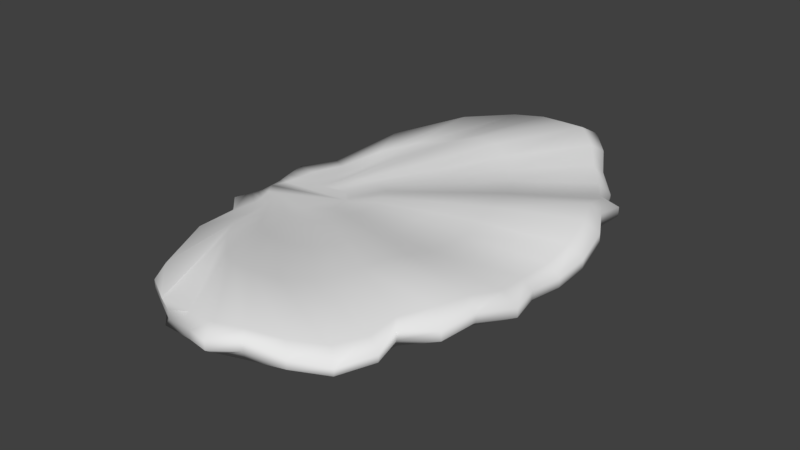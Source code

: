 # Source: Mushroom_ChickenOfTheWoods_01.blend  (saved by Blender 2.78.0; exported with 4.5.12 LTS)
import bpy
from mathutils import Matrix  # noqa: F401  (used for matrix-valued properties, if any)

bpy.ops.wm.read_factory_settings(use_empty=True)
scene = bpy.context.scene
scene.name = 'Scene'

# ---- collections
col_collection_1 = bpy.data.collections.new('Collection 1'); scene.collection.children.link(col_collection_1)

# ---- materials (node trees are filled in below, after node groups)
mat_mushroom = bpy.data.materials.new('Mushroom')
mat_mushroom.alpha_threshold = 0.0
mat_mushroom.use_transparent_shadow = False
mat_mushroom.roughness = 0.5

# ---- material node trees

# ---- world
world_world = bpy.data.worlds.new('World'); scene.world = world_world
world_world.color = (0.05088, 0.05088, 0.05088)
world_world.use_sun_shadow = False
world_world.sun_shadow_jitter_overblur = 0.0
world_world.cycles.sampling_method = 'MANUAL'

# ---- meshes
me_circle = bpy.data.meshes.new('Circle')
me_circle.from_pydata([(-0.005582, 0.008497, -0.00753), (-0.004612, -0.01292, -0.00753), (0.002449, -0.0132, -0.00753), (0.009673, -0.01404, -0.00753), (0.01697, -0.01536, -0.00753), (0.02424, -0.017, -0.00753), (0.03138, -0.01878, -0.00753), (0.03826, -0.02048, -0.00753), (0.04476, -0.02188, -0.00753), (0.05078, -0.02276, -0.00753), (0.05629, -0.02295, -0.00753), (0.06124, -0.02236, -0.00753), (0.06552, -0.0203, -0.00753), (0.06903, -0.0167, -0.00753), (0.0718, -0.01311, -0.00753), (0.07383, -0.009541, -0.00753), (0.07503, -0.00601, -0.00753), (0.07539, -0.002526, -0.00753), (0.07495, 0.0009653, -0.00753), (0.07366, 0.004532, -0.00753), (0.07153, 0.00816, -0.00753), (0.06859, 0.01183, -0.00753), (0.06487, 0.01553, -0.00753), (0.06044, 0.01769, -0.00753), (0.05539, 0.01839, -0.00753), (0.04974, 0.01833, -0.00753), (0.04353, 0.01761, -0.00753), (0.03688, 0.01637, -0.00753), (0.02991, 0.0148, -0.00753), (0.02278, 0.01309, -0.00753), (0.01559, 0.01144, -0.00753), (0.008425, 0.01003, -0.00753), (0.00135, 0.00901, -0.00753), (-0.005085, -0.002216, -0.00753), (-0.006179, 0.01279, -0.006922), (-0.004872, -0.0172, -0.006626), (0.005022, -0.01818, -0.006345), (0.01531, -0.02085, -0.006031), (0.02563, -0.02494, -0.005608), (0.03562, -0.03, -0.005272), (0.04502, -0.03539, -0.004929), (0.05414, -0.0392, -0.004524), (0.063, -0.04121, -0.003954), (0.07144, -0.04185, -0.003272), (0.07934, -0.04107, -0.00255), (0.0865, -0.03885, -0.001622), (0.09265, -0.0353, -0.0006635), (0.0976, -0.03057, 8.762e-05), (0.1014, -0.02373, 0.0008904), (0.1042, -0.01666, 0.001625), (0.1058, -0.009778, 0.002135), (0.1064, -0.002967, 0.002469), (0.1058, 0.003853, 0.002622), (0.1041, 0.01076, 0.002501), (0.1013, 0.0179, 0.002385), (0.09735, 0.02483, 0.002084), (0.09224, 0.02968, 0.001578), (0.08587, 0.03341, 0.0009174), (0.07844, 0.03585, 0.0002723), (0.0702, 0.0369, -0.0003401), (0.0614, 0.03652, -0.001225), (0.05224, 0.03476, -0.002038), (0.04306, 0.03109, -0.003055), (0.03361, 0.02589, -0.004217), (0.02358, 0.02103, -0.005153), (0.01343, 0.01695, -0.006058), (0.003451, 0.0141, -0.00654), (-0.00675, 0.01941, -0.006942), (-0.004993, -0.02379, -0.006456), (0.009247, -0.02705, -0.006404), (0.02349, -0.03569, -0.006518), (0.03654, -0.04888, -0.005948), (0.04883, -0.0644, -0.002566), (0.06185, -0.07843, 0.001011), (0.0765, -0.08503, 0.002717), (0.09138, -0.08553, 0.003214), (0.1052, -0.08326, 0.003574), (0.1174, -0.07975, 0.004501), (0.1276, -0.072, 0.005453), (0.1357, -0.06239, 0.006021), (0.1423, -0.05246, 0.006364), (0.1474, -0.0419, 0.006651), (0.1511, -0.02949, 0.006654), (0.1534, -0.01633, 0.006668), (0.1541, -0.003037, 0.007038), (0.1534, 0.01026, 0.007557), (0.1511, 0.02342, 0.007611), (0.1474, 0.03585, 0.007601), (0.1423, 0.04644, 0.007221), (0.1357, 0.05641, 0.006349), (0.1276, 0.06608, 0.005532), (0.1173, 0.0739, 0.004985), (0.105, 0.07757, 0.00477), (0.09083, 0.08008, 0.005083), (0.07548, 0.07985, 0.004847), (0.06023, 0.07356, 0.002793), (0.0463, 0.06004, -0.002076), (0.03371, 0.04478, -0.005332), (0.02087, 0.03172, -0.006375), (0.006948, 0.02309, -0.006686), (-0.007279, 0.02605, -0.007534), (-0.005201, -0.03043, -0.006797), (0.01302, -0.03797, -0.006967), (0.02934, -0.05808, -0.004388), (0.04423, -0.08696, 0.002601), (0.06414, -0.1119, 0.00807), (0.08661, -0.1324, 0.01036), (0.1048, -0.1433, 0.01185), (0.1234, -0.1426, 0.01169), (0.1405, -0.1345, 0.01027), (0.1548, -0.1206, 0.009712), (0.1659, -0.1048, 0.01026), (0.1752, -0.08999, 0.01109), (0.1829, -0.07394, 0.01165), (0.189, -0.05687, 0.01111), (0.1934, -0.03921, 0.009871), (0.1961, -0.02121, 0.009124), (0.197, -0.003037, 0.00968), (0.1961, 0.01514, 0.01153), (0.1934, 0.03314, 0.01298), (0.189, 0.05079, 0.01319), (0.1829, 0.06793, 0.01148), (0.1751, 0.0841, 0.009254), (0.1657, 0.09897, 0.008116), (0.1546, 0.1148, 0.008612), (0.1403, 0.1286, 0.01092), (0.1233, 0.1366, 0.01326), (0.1045, 0.1374, 0.01336), (0.08572, 0.127, 0.01037), (0.062, 0.1073, 0.008827), (0.0423, 0.0822, 0.003592), (0.02633, 0.05397, -0.005145), (0.01024, 0.03399, -0.007583), (-0.007636, 0.03757, -0.008222), (-0.005343, -0.04206, -0.006942), (0.01735, -0.06342, -0.003205), (0.03865, -0.1153, 0.009646), (0.06948, -0.1716, 0.01418), (0.09634, -0.1975, 0.008795), (0.1252, -0.1999, 0.01074), (0.1514, -0.2026, 0.01296), (0.172, -0.1958, 0.0133), (0.1935, -0.182, 0.00924), (0.2133, -0.1646, 0.00718), (0.2279, -0.1438, 0.009672), (0.2338, -0.1238, 0.01346), (0.2483, -0.1042, 0.01527), (0.2559, -0.07803, 0.01467), (0.2652, -0.05369, 0.01276), (0.2639, -0.02797, 0.01078), (0.2667, -0.003001, 0.01137), (0.2673, 0.02201, 0.01565), (0.2637, 0.04719, 0.02109), (0.2548, 0.07132, 0.02215), (0.2491, 0.09587, 0.01745), (0.2348, 0.115, 0.01022), (0.2233, 0.1382, 0.008344), (0.2073, 0.1572, 0.01253), (0.1918, 0.1775, 0.01903), (0.1729, 0.1943, 0.0232), (0.1516, 0.1972, 0.02168), (0.1286, 0.2011, 0.02152), (0.1003, 0.1987, 0.01773), (0.06902, 0.1658, 0.01735), (0.03557, 0.1112, 0.009876), (0.01431, 0.05925, -0.005348), (0.07574, -0.005791, 0.01834), (0.07605, -0.002312, 0.01841), (-0.003883, -0.002439, 0.01067), (0.07462, -0.009319, 0.0182), (0.0727, -0.01289, 0.01797), (0.07003, -0.01648, 0.01767), (0.06663, -0.02008, 0.0173), (0.06246, -0.02215, 0.01688), (0.05759, -0.02277, 0.0164), (0.05214, -0.0226, 0.01587), (0.04616, -0.02176, 0.0153), (0.03969, -0.02042, 0.01469), (0.03282, -0.01877, 0.01404), (0.02567, -0.01704, 0.01337), (0.01839, -0.01545, 0.01268), (0.01106, -0.01419, 0.01199), (0.003828, -0.0134, 0.0113), (-0.003228, -0.0132, 0.01062), (0.07556, 0.001178, 0.0184), (0.07423, 0.004739, 0.01831), (0.07206, 0.008356, 0.01814), (0.06912, 0.01202, 0.0179), (0.06541, 0.0157, 0.01758), (0.061, 0.01786, 0.01718), (0.056, 0.01855, 0.0167), (0.05043, 0.01845, 0.01616), (0.04427, 0.01773, 0.01556), (0.03765, 0.01651, 0.0149), (0.03069, 0.01495, 0.01421), (0.02354, 0.01325, 0.0135), (0.01637, 0.01157, 0.01279), (0.009254, 0.01009, 0.01208), (0.002259, 0.008967, 0.0114), (-0.004592, 0.008349, 0.01073), (0.06161, 0.03665, 0.02144), (0.05244, 0.03494, 0.01992), (0.09772, -0.03052, 0.02406), (0.1015, -0.02369, 0.02497), (0.04328, 0.03133, 0.01757), (0.1043, -0.01661, 0.02516), (-0.003519, -0.01739, 0.01103), (0.006245, -0.01827, 0.01184), (0.03398, 0.02614, 0.01563), (0.1059, -0.00974, 0.02551), (0.01661, -0.02088, 0.01273), (0.02385, 0.02137, 0.01407), (0.1065, -0.002932, 0.02603), (0.02679, -0.0249, 0.01359), (0.01382, 0.01727, 0.01294), (0.1059, 0.003887, 0.02676), (0.03677, -0.0299, 0.01449), (0.003998, 0.01428, 0.01197), (0.1042, 0.0108, 0.02767), (0.04599, -0.03522, 0.01526), (-0.005362, 0.0128, 0.01117), (0.1014, 0.01793, 0.02747), (0.05501, -0.03895, 0.01615), (0.09742, 0.02487, 0.02608), (0.06373, -0.04095, 0.01711), (0.09232, 0.02973, 0.02496), (0.07198, -0.04168, 0.01822), (0.08598, 0.03348, 0.02389), (0.07973, -0.04094, 0.01952), (0.0786, 0.03594, 0.02288), (0.08674, -0.03876, 0.02095), (0.07038, 0.03701, 0.0221), (0.09281, -0.03523, 0.02253), (0.06002, 0.07368, 0.02528), (0.04569, 0.0604, 0.02008), (0.1511, -0.02949, 0.02939), (0.1534, -0.01633, 0.0285), (0.01017, -0.02705, 0.01265), (0.02424, -0.03562, 0.01388), (0.03289, 0.04539, 0.01719), (0.1541, -0.003037, 0.02907), (0.03686, -0.04879, 0.01561), (0.02037, 0.03233, 0.01444), (0.1534, 0.01026, 0.03108), (0.04883, -0.06436, 0.01892), (0.006675, 0.02363, 0.01274), (0.1511, 0.02342, 0.03391), (0.06185, -0.07834, 0.02274), (-0.006458, 0.0196, 0.01166), (0.1474, 0.03585, 0.03376), (0.07651, -0.08482, 0.02495), (0.1423, 0.04644, 0.03082), (0.0914, -0.08532, 0.02543), (0.1357, 0.05641, 0.02835), (0.1052, -0.08316, 0.0253), (0.1276, 0.06608, 0.02708), (0.1174, -0.07969, 0.02583), (0.1173, 0.07392, 0.02704), (0.1276, -0.07197, 0.02737), (0.1049, 0.07762, 0.02748), (0.1357, -0.06236, 0.02991), (0.09067, 0.08018, 0.02929), (0.1423, -0.05245, 0.03152), (0.07523, 0.08, 0.029), (0.1474, -0.04189, 0.03095), (-0.004001, -0.02388, 0.01168), (0.04174, 0.08253, 0.02521), (0.02427, 0.05518, 0.01662), (0.197, -0.003037, 0.03117), (0.1961, 0.01514, 0.03458), (0.04423, -0.08692, 0.02406), (0.06414, -0.1119, 0.02952), (0.008623, 0.03515, 0.01341), (0.1934, 0.03314, 0.0393), (0.08661, -0.1324, 0.03259), (-0.007369, 0.0264, 0.01214), (0.189, 0.05079, 0.03948), (0.1048, -0.1432, 0.03621), (0.1829, 0.06793, 0.03445), (0.1234, -0.1426, 0.03595), (0.1751, 0.0841, 0.03052), (0.1405, -0.1344, 0.03242), (0.1657, 0.09897, 0.02902), (0.1548, -0.1206, 0.03075), (0.1546, 0.1148, 0.03019), (0.1659, -0.1048, 0.03164), (0.1403, 0.1286, 0.03317), (0.1752, -0.08996, 0.03468), (0.1233, 0.1366, 0.03729), (0.1829, -0.07393, 0.0368), (0.1044, 0.1374, 0.03741), (0.189, -0.05687, 0.03511), (0.08548, 0.1271, 0.03236), (0.1934, -0.03921, 0.0321), (-0.004462, -0.03046, 0.0124), (0.01355, -0.03793, 0.01368), (0.06141, 0.1077, 0.03026), (0.1961, -0.02121, 0.0304), (0.02934, -0.05804, 0.017), (0.01228, 0.06045, 0.016), (-0.00826, 0.03803, 0.013), (0.2634, 0.04719, 0.04572), (0.2543, 0.07113, 0.04684), (0.1255, -0.2003, 0.03242), (0.1514, -0.2024, 0.03594), (0.2495, 0.09644, 0.0398), (0.1716, -0.1951, 0.03593), (0.2355, 0.1157, 0.03216), (0.1934, -0.1814, 0.03022), (0.2232, 0.138, 0.02981), (0.2145, -0.1635, 0.02553), (0.2072, 0.157, 0.03425), (0.2285, -0.1428, 0.02795), (0.1919, 0.1779, 0.04124), (0.2332, -0.1237, 0.0344), (0.1728, 0.194, 0.04721), (0.2481, -0.1036, 0.0383), (0.1514, 0.1966, 0.0459), (0.2558, -0.07788, 0.03779), (0.1288, 0.2017, 0.04318), (0.2652, -0.05369, 0.03423), (-0.005108, -0.04204, 0.01395), (0.01735, -0.06339, 0.01809), (0.1004, 0.1988, 0.0391), (0.2641, -0.028, 0.03201), (0.03865, -0.1153, 0.03097), (0.06892, 0.1659, 0.03876), (0.2668, -0.003006, 0.03283), (0.06948, -0.1716, 0.03555), (0.03359, 0.1124, 0.0306), (0.2673, 0.02207, 0.0377), (0.09691, -0.1986, 0.03044), (0.2244, -0.1726, 0.01164), (0.2251, -0.1722, 0.01748), (0.201, -0.189, 0.0223), (0.2011, -0.1892, 0.01515), (-0.004859, -0.03164, 0.0009249), (-0.004603, -0.03165, 0.007363), (-0.004084, -0.02475, 0.00773), (-0.004404, -0.02471, 0.001568), (0.2136, 0.1617, 0.02101), (0.2136, 0.1617, 0.02822), (0.2318, 0.1436, 0.02051), (0.2318, 0.1437, 0.01334), (0.2407, -0.1498, 0.01707), (0.2409, -0.1494, 0.02293), (0.1992, 0.1854, 0.02812), (0.1993, 0.1854, 0.03548), (0.2392, -0.1302, 0.02245), (0.2389, -0.1302, 0.02963), (0.1797, 0.2067, 0.03169), (0.1797, 0.2067, 0.03936), (-0.005627, 0.0135, 0.001595), (-0.005377, 0.01348, 0.007947), (-0.006502, 0.02054, 0.007577), (-0.006558, 0.02047, 0.00121), (0.2603, -0.1123, 0.02174), (0.2603, -0.1122, 0.02927), (0.1562, 0.2042, 0.03314), (0.1562, 0.2042, 0.04057), (0.2638, -0.08101, 0.02195), (0.2638, -0.08101, 0.0295), (0.1364, 0.21, 0.03041), (0.1364, 0.21, 0.03785), (0.2795, -0.05665, 0.02029), (0.2795, -0.05665, 0.02758), (-0.004011, -0.01341, 0.00126), (-0.003405, -0.01353, 0.007511), (-0.004045, -0.002332, 0.007536), (-0.004582, -0.002225, 0.001236), (0.01782, -0.06805, 0.004908), (0.01782, -0.06804, 0.01214), (-0.005258, -0.0438, 0.007538), (-0.005342, -0.04381, 0.0005552), (0.1058, 0.2023, 0.02459), (0.1058, 0.2024, 0.0318), (0.2722, -0.02882, 0.01794), (0.2721, -0.02882, 0.02513), (-0.004747, 0.008902, 0.007518), (-0.005195, 0.008979, 0.001152), (0.04156, -0.1249, 0.01998), (0.04156, -0.1249, 0.02705), (-0.003551, -0.01796, 0.007959), (-0.004008, -0.01787, 0.001771), (0.07363, 0.1797, 0.02935), (0.07362, 0.1797, 0.03638), (0.2773, -0.002983, 0.01796), (0.2773, -0.002983, 0.02523), (0.07377, -0.1856, 0.02309), (0.07378, -0.1857, 0.03025), (0.03803, 0.121, 0.01972), (0.03761, 0.1213, 0.02669), (0.2795, 0.02306, 0.02228), (0.2796, 0.02309, 0.02978), (-0.007426, 0.02761, 0.006859), (-0.00737, 0.02747, 0.000291), (0.0993, -0.1965, 0.01431), (0.0993, -0.1965, 0.02155), (0.01425, 0.0642, 0.002089), (0.01364, 0.06455, 0.009288), (0.2763, 0.04985, 0.03031), (0.2763, 0.04985, 0.03807), (0.132, -0.2062, 0.01687), (0.132, -0.2062, 0.02427), (-0.008005, 0.03952, -0.0007896), (-0.008232, 0.0397, 0.006329), (0.2627, 0.07428, 0.03243), (0.2626, 0.07423, 0.04017), (0.1579, -0.2158, 0.02424), (0.1579, -0.2158, 0.03152), (0.2616, 0.1022, 0.02711), (0.2617, 0.1024, 0.03454), (0.1756, -0.2007, 0.02339), (0.1756, -0.2007, 0.0308), (0.2422, 0.1177, 0.0153), (0.2424, 0.1179, 0.02262)], [], [(2, 1, 33, 0, 32, 31, 30, 29, 28, 27, 26, 25, 24, 23, 22, 21, 20, 19, 18, 17, 16, 15, 14, 13, 12, 11, 10, 9, 8, 7, 6, 5, 4, 3), (26, 27, 61, 60), (13, 14, 48, 47), (27, 28, 62, 61), (14, 15, 49, 48), (1, 2, 36, 35), (28, 29, 63, 62), (15, 16, 50, 49), (2, 3, 37, 36), (29, 30, 64, 63), (16, 17, 51, 50), (3, 4, 38, 37), (30, 31, 65, 64), (17, 18, 52, 51), (4, 5, 39, 38), (31, 32, 66, 65), (18, 19, 53, 52), (5, 6, 40, 39), (32, 0, 34, 66), (19, 20, 54, 53), (6, 7, 41, 40), (20, 21, 55, 54), (7, 8, 42, 41), (21, 22, 56, 55), (8, 9, 43, 42), (22, 23, 57, 56), (9, 10, 44, 43), (23, 24, 58, 57), (10, 11, 45, 44), (24, 25, 59, 58), (11, 12, 46, 45), (25, 26, 60, 59), (12, 13, 47, 46), (62, 63, 96, 95), (49, 50, 83, 82), (36, 37, 70, 69), (63, 64, 97, 96), (50, 51, 84, 83), (37, 38, 71, 70), (64, 65, 98, 97), (51, 52, 85, 84), (38, 39, 72, 71), (65, 66, 99, 98), (52, 53, 86, 85), (39, 40, 73, 72), (66, 34, 67, 99), (53, 54, 87, 86), (40, 41, 74, 73), (54, 55, 88, 87), (41, 42, 75, 74), (55, 56, 89, 88), (42, 43, 76, 75), (56, 57, 90, 89), (43, 44, 77, 76), (57, 58, 91, 90), (44, 45, 78, 77), (58, 59, 92, 91), (45, 46, 79, 78), (59, 60, 93, 92), (46, 47, 80, 79), (60, 61, 94, 93), (47, 48, 81, 80), (61, 62, 95, 94), (48, 49, 82, 81), (35, 36, 69, 68), (97, 98, 131, 130), (84, 85, 118, 117), (71, 72, 105, 104), (98, 99, 132, 131), (85, 86, 119, 118), (72, 73, 106, 105), (99, 67, 100, 132), (86, 87, 120, 119), (73, 74, 107, 106), (87, 88, 121, 120), (74, 75, 108, 107), (88, 89, 122, 121), (75, 76, 109, 108), (89, 90, 123, 122), (76, 77, 110, 109), (90, 91, 124, 123), (77, 78, 111, 110), (91, 92, 125, 124), (78, 79, 112, 111), (92, 93, 126, 125), (79, 80, 113, 112), (93, 94, 127, 126), (80, 81, 114, 113), (94, 95, 128, 127), (81, 82, 115, 114), (68, 69, 102, 101), (95, 96, 129, 128), (82, 83, 116, 115), (69, 70, 103, 102), (96, 97, 130, 129), (83, 84, 117, 116), (70, 71, 104, 103), (132, 100, 133, 165), (119, 120, 153, 152), (106, 107, 140, 139), (120, 121, 154, 153), (107, 108, 141, 140), (121, 122, 155, 154), (108, 109, 142, 141), (122, 123, 156, 155), (109, 110, 143, 142), (123, 124, 157, 156), (110, 111, 144, 143), (124, 125, 158, 157), (111, 112, 145, 144), (125, 126, 159, 158), (112, 113, 146, 145), (126, 127, 160, 159), (113, 114, 147, 146), (127, 128, 161, 160), (114, 115, 148, 147), (101, 102, 135, 134), (128, 129, 162, 161), (115, 116, 149, 148), (102, 103, 136, 135), (129, 130, 163, 162), (116, 117, 150, 149), (103, 104, 137, 136), (130, 131, 164, 163), (117, 118, 151, 150), (104, 105, 138, 137), (131, 132, 165, 164), (118, 119, 152, 151), (105, 106, 139, 138), (166, 167, 184, 185, 186, 187, 188, 189, 190, 191, 192, 193, 194, 195, 196, 197, 198, 199, 168, 183, 182, 181, 180, 179, 178, 177, 176, 175, 174, 173, 172, 171, 170, 169), (192, 200, 201, 193), (171, 202, 203, 170), (193, 201, 204, 194), (170, 203, 205, 169), (183, 206, 207, 182), (194, 204, 208, 195), (169, 205, 209, 166), (182, 207, 210, 181), (195, 208, 211, 196), (166, 209, 212, 167), (181, 210, 213, 180), (196, 211, 214, 197), (167, 212, 215, 184), (180, 213, 216, 179), (197, 214, 217, 198), (184, 215, 218, 185), (179, 216, 219, 178), (198, 217, 220, 199), (185, 218, 221, 186), (178, 219, 222, 177), (186, 221, 223, 187), (177, 222, 224, 176), (187, 223, 225, 188), (176, 224, 226, 175), (188, 225, 227, 189), (175, 226, 228, 174), (189, 227, 229, 190), (174, 228, 230, 173), (190, 229, 231, 191), (173, 230, 232, 172), (191, 231, 200, 192), (172, 232, 202, 171), (204, 233, 234, 208), (205, 235, 236, 209), (207, 237, 238, 210), (208, 234, 239, 211), (209, 236, 240, 212), (210, 238, 241, 213), (211, 239, 242, 214), (212, 240, 243, 215), (213, 241, 244, 216), (214, 242, 245, 217), (215, 243, 246, 218), (216, 244, 247, 219), (217, 245, 248, 220), (218, 246, 249, 221), (219, 247, 250, 222), (221, 249, 251, 223), (222, 250, 252, 224), (223, 251, 253, 225), (224, 252, 254, 226), (225, 253, 255, 227), (226, 254, 256, 228), (227, 255, 257, 229), (228, 256, 258, 230), (229, 257, 259, 231), (230, 258, 260, 232), (231, 259, 261, 200), (232, 260, 262, 202), (200, 261, 263, 201), (202, 262, 264, 203), (201, 263, 233, 204), (203, 264, 235, 205), (206, 265, 237, 207), (239, 266, 267, 242), (240, 268, 269, 243), (241, 270, 271, 244), (242, 267, 272, 245), (243, 269, 273, 246), (244, 271, 274, 247), (245, 272, 275, 248), (246, 273, 276, 249), (247, 274, 277, 250), (249, 276, 278, 251), (250, 277, 279, 252), (251, 278, 280, 253), (252, 279, 281, 254), (253, 280, 282, 255), (254, 281, 283, 256), (255, 282, 284, 257), (256, 283, 285, 258), (257, 284, 286, 259), (258, 285, 287, 260), (259, 286, 288, 261), (260, 287, 289, 262), (261, 288, 290, 263), (262, 289, 291, 264), (263, 290, 292, 233), (264, 291, 293, 235), (265, 294, 295, 237), (233, 292, 296, 234), (235, 293, 297, 236), (237, 295, 298, 238), (234, 296, 266, 239), (236, 297, 268, 240), (238, 298, 270, 241), (272, 299, 300, 275), (273, 301, 302, 276), (274, 303, 304, 277), (276, 302, 305, 278), (277, 304, 306, 279), (278, 305, 307, 280), (279, 306, 308, 281), (280, 307, 309, 282), (281, 308, 310, 283), (282, 309, 311, 284), (283, 310, 312, 285), (284, 311, 313, 286), (285, 312, 314, 287), (286, 313, 315, 288), (287, 314, 316, 289), (288, 315, 317, 290), (289, 316, 318, 291), (290, 317, 319, 292), (291, 318, 320, 293), (294, 321, 322, 295), (292, 319, 323, 296), (293, 320, 324, 297), (295, 322, 325, 298), (296, 323, 326, 266), (297, 324, 327, 268), (298, 325, 328, 270), (266, 326, 329, 267), (268, 327, 330, 269), (270, 328, 331, 271), (267, 329, 299, 272), (269, 330, 301, 273), (271, 331, 303, 274), (334, 333, 310, 308), (338, 337, 294, 265), (342, 341, 311, 309), (333, 345, 312, 310), (341, 347, 313, 311), (345, 349, 314, 312), (347, 351, 315, 313), (354, 353, 220, 248), (349, 357, 316, 314), (351, 359, 317, 315), (357, 361, 318, 316), (359, 363, 319, 317), (361, 365, 320, 318), (368, 367, 183, 168), (372, 371, 322, 321), (363, 375, 323, 319), (337, 372, 321, 294), (365, 377, 324, 320), (378, 368, 168, 199), (371, 381, 325, 322), (382, 338, 265, 206), (375, 385, 326, 323), (377, 387, 327, 324), (381, 389, 328, 325), (385, 391, 329, 326), (387, 393, 330, 327), (394, 354, 248, 275), (389, 397, 331, 328), (391, 399, 299, 329), (393, 401, 301, 330), (367, 382, 206, 183), (397, 403, 303, 331), (399, 405, 300, 299), (353, 378, 199, 220), (401, 407, 302, 301), (403, 409, 304, 303), (407, 411, 305, 302), (409, 413, 306, 304), (405, 394, 275, 300), (411, 415, 307, 305), (413, 334, 308, 306), (415, 342, 309, 307), (155, 156, 343, 414), (414, 343, 342, 415), (141, 142, 335, 412), (412, 335, 334, 413), (154, 155, 414, 410), (410, 414, 415, 411), (133, 100, 395, 404), (404, 395, 394, 405), (140, 141, 412, 408), (408, 412, 413, 409), (153, 154, 410, 406), (406, 410, 411, 407), (139, 140, 408, 402), (402, 408, 409, 403), (152, 153, 406, 400), (400, 406, 407, 401), (34, 0, 379, 352), (352, 379, 378, 353), (165, 133, 404, 398), (398, 404, 405, 399), (138, 139, 402, 396), (396, 402, 403, 397), (1, 35, 383, 366), (366, 383, 382, 367), (151, 152, 400, 392), (392, 400, 401, 393), (164, 165, 398, 390), (390, 398, 399, 391), (137, 138, 396, 388), (388, 396, 397, 389), (100, 67, 355, 395), (395, 355, 354, 394), (150, 151, 392, 386), (386, 392, 393, 387), (163, 164, 390, 384), (384, 390, 391, 385), (136, 137, 388, 380), (380, 388, 389, 381), (149, 150, 386, 376), (376, 386, 387, 377), (162, 163, 384, 374), (374, 384, 385, 375), (35, 68, 339, 383), (383, 339, 338, 382), (135, 136, 380, 370), (370, 380, 381, 371), (0, 33, 369, 379), (379, 369, 368, 378), (148, 149, 376, 364), (364, 376, 377, 365), (101, 134, 373, 336), (336, 373, 372, 337), (161, 162, 374, 362), (362, 374, 375, 363), (134, 135, 370, 373), (373, 370, 371, 372), (33, 1, 366, 369), (369, 366, 367, 368), (147, 148, 364, 360), (360, 364, 365, 361), (160, 161, 362, 358), (358, 362, 363, 359), (146, 147, 360, 356), (356, 360, 361, 357), (159, 160, 358, 350), (350, 358, 359, 351), (145, 146, 356, 348), (348, 356, 357, 349), (67, 34, 352, 355), (355, 352, 353, 354), (158, 159, 350, 346), (346, 350, 351, 347), (144, 145, 348, 344), (344, 348, 349, 345), (157, 158, 346, 340), (340, 346, 347, 341), (143, 144, 344, 332), (332, 344, 345, 333), (156, 157, 340, 343), (343, 340, 341, 342), (68, 101, 336, 339), (339, 336, 337, 338), (142, 143, 332, 335), (335, 332, 333, 334)])
me_circle.polygons.foreach_set('use_smooth', [True] * 384)
_uv = me_circle.uv_layers.new(name='UVMap')
_uv.uv.foreach_set('vector', [0.7577, 0.1045, 0.7577, 0.1067, 0.761, 0.107, 0.7643, 0.1073, 0.7646, 0.1052, 0.765, 0.103, 0.7655, 0.1008, 0.7661, 0.0986, 0.7668, 0.09641, 0.7674, 0.09428, 0.7679, 0.09223, 0.7682, 0.09031, 0.7683, 0.08856, 0.7682, 0.08698, 0.7675, 0.08557, 0.7665, 0.08436, 0.7654, 0.08339, 0.7643, 0.08267, 0.7632, 0.08222, 0.7621, 0.08203, 0.761, 0.08209, 0.7599, 0.08241, 0.7588, 0.08298, 0.7576, 0.08379, 0.7564, 0.08482, 0.7557, 0.08612, 0.7555, 0.08765, 0.7554, 0.08936, 0.7556, 0.09124, 0.756, 0.09328, 0.7564, 0.09544, 0.7568, 0.09769, 0.7572, 0.09997, 0.7575, 0.1023, 0.7679, 0.09223, 0.7674, 0.09428, 0.7733, 0.08979, 0.774, 0.08697, 0.7576, 0.08379, 0.7588, 0.08298, 0.7559, 0.07362, 0.7537, 0.0747, 0.7674, 0.09428, 0.7668, 0.09641, 0.772, 0.09258, 0.7733, 0.08979, 0.7588, 0.08298, 0.7599, 0.08241, 0.7582, 0.07287, 0.7559, 0.07362, 0.7577, 0.1067, 0.7577, 0.1045, 0.7562, 0.1036, 0.7563, 0.1067, 0.7668, 0.09641, 0.7661, 0.0986, 0.7703, 0.09543, 0.772, 0.09258, 0.7599, 0.08241, 0.761, 0.08209, 0.7603, 0.07246, 0.7582, 0.07287, 0.7577, 0.1045, 0.7575, 0.1023, 0.7555, 0.1004, 0.7562, 0.1036, 0.7661, 0.0986, 0.7655, 0.1008, 0.7686, 0.09848, 0.7703, 0.09543, 0.761, 0.08209, 0.7621, 0.08203, 0.7624, 0.0724, 0.7603, 0.07246, 0.7575, 0.1023, 0.7572, 0.09997, 0.7544, 0.09714, 0.7555, 0.1004, 0.7655, 0.1008, 0.765, 0.103, 0.7672, 0.1016, 0.7686, 0.09848, 0.7621, 0.08203, 0.7632, 0.08222, 0.7646, 0.07267, 0.7624, 0.0724, 0.7572, 0.09997, 0.7568, 0.09769, 0.753, 0.09396, 0.7544, 0.09714, 0.765, 0.103, 0.7646, 0.1052, 0.7662, 0.1046, 0.7672, 0.1016, 0.7632, 0.08222, 0.7643, 0.08267, 0.7667, 0.07331, 0.7646, 0.07267, 0.7568, 0.09769, 0.7564, 0.09544, 0.7514, 0.09096, 0.753, 0.09396, 0.7646, 0.1052, 0.7643, 0.1073, 0.7656, 0.1076, 0.7662, 0.1046, 0.7643, 0.08267, 0.7654, 0.08339, 0.7688, 0.0743, 0.7667, 0.07331, 0.7564, 0.09544, 0.756, 0.09328, 0.7504, 0.08807, 0.7514, 0.09096, 0.7654, 0.08339, 0.7665, 0.08436, 0.7709, 0.07563, 0.7688, 0.0743, 0.756, 0.09328, 0.7556, 0.09124, 0.7499, 0.08528, 0.7504, 0.08807, 0.7665, 0.08436, 0.7675, 0.08557, 0.7724, 0.07729, 0.7709, 0.07563, 0.7556, 0.09124, 0.7554, 0.08936, 0.7498, 0.08265, 0.7499, 0.08528, 0.7675, 0.08557, 0.7682, 0.08698, 0.7734, 0.07932, 0.7724, 0.07729, 0.7554, 0.08936, 0.7555, 0.08765, 0.7502, 0.08021, 0.7498, 0.08265, 0.7682, 0.08698, 0.7683, 0.08856, 0.7741, 0.08167, 0.7734, 0.07932, 0.7555, 0.08765, 0.7557, 0.08612, 0.751, 0.07802, 0.7502, 0.08021, 0.7683, 0.08856, 0.7682, 0.09031, 0.7743, 0.08424, 0.7741, 0.08167, 0.7557, 0.08612, 0.7564, 0.08482, 0.7522, 0.07617, 0.751, 0.07802, 0.7682, 0.09031, 0.7679, 0.09223, 0.774, 0.08697, 0.7743, 0.08424, 0.7564, 0.08482, 0.7576, 0.08379, 0.7537, 0.0747, 0.7522, 0.07617, 0.772, 0.09258, 0.7703, 0.09543, 0.7811, 0.09202, 0.7855, 0.0879, 0.7582, 0.07287, 0.7603, 0.07246, 0.759, 0.0576, 0.7549, 0.0581, 0.7562, 0.1036, 0.7555, 0.1004, 0.751, 0.09764, 0.7535, 0.1022, 0.7703, 0.09543, 0.7686, 0.09848, 0.7762, 0.09569, 0.7811, 0.09202, 0.7603, 0.07246, 0.7624, 0.0724, 0.7631, 0.05757, 0.759, 0.0576, 0.7555, 0.1004, 0.7544, 0.09714, 0.7471, 0.09338, 0.751, 0.09764, 0.7686, 0.09848, 0.7672, 0.1016, 0.7719, 0.09948, 0.7762, 0.09569, 0.7624, 0.0724, 0.7646, 0.07267, 0.7673, 0.05801, 0.7631, 0.05757, 0.7544, 0.09714, 0.753, 0.09396, 0.7425, 0.08933, 0.7471, 0.09338, 0.7672, 0.1016, 0.7662, 0.1046, 0.769, 0.1037, 0.7719, 0.09948, 0.7646, 0.07267, 0.7667, 0.07331, 0.7713, 0.0589, 0.7673, 0.05801, 0.753, 0.09396, 0.7514, 0.09096, 0.7383, 0.08507, 0.7425, 0.08933, 0.7662, 0.1046, 0.7656, 0.1076, 0.7677, 0.1079, 0.769, 0.1037, 0.7667, 0.07331, 0.7688, 0.0743, 0.7751, 0.06025, 0.7713, 0.0589, 0.7514, 0.09096, 0.7504, 0.08807, 0.7365, 0.08042, 0.7383, 0.08507, 0.7688, 0.0743, 0.7709, 0.07563, 0.7783, 0.06201, 0.7751, 0.06025, 0.7504, 0.08807, 0.7499, 0.08528, 0.7366, 0.07579, 0.7365, 0.08042, 0.7709, 0.07563, 0.7724, 0.07729, 0.7813, 0.06419, 0.7783, 0.06201, 0.7499, 0.08528, 0.7498, 0.08265, 0.7375, 0.07153, 0.7366, 0.07579, 0.7724, 0.07729, 0.7734, 0.07932, 0.7842, 0.06685, 0.7813, 0.06419, 0.7498, 0.08265, 0.7502, 0.08021, 0.7388, 0.06781, 0.7375, 0.07153, 0.7734, 0.07932, 0.7741, 0.08167, 0.7865, 0.07017, 0.7842, 0.06685, 0.7502, 0.08021, 0.751, 0.07802, 0.7413, 0.06474, 0.7388, 0.06781, 0.7741, 0.08167, 0.7743, 0.08424, 0.7874, 0.07405, 0.7865, 0.07017, 0.751, 0.07802, 0.7522, 0.07617, 0.7444, 0.06237, 0.7413, 0.06474, 0.7743, 0.08424, 0.774, 0.08697, 0.788, 0.0785, 0.7874, 0.07405, 0.7522, 0.07617, 0.7537, 0.0747, 0.7476, 0.0605, 0.7444, 0.06237, 0.774, 0.08697, 0.7733, 0.08979, 0.7877, 0.08326, 0.788, 0.0785, 0.7537, 0.0747, 0.7559, 0.07362, 0.751, 0.05906, 0.7476, 0.0605, 0.7733, 0.08979, 0.772, 0.09258, 0.7855, 0.0879, 0.7877, 0.08326, 0.7559, 0.07362, 0.7582, 0.07287, 0.7549, 0.0581, 0.751, 0.05906, 0.7563, 0.1067, 0.7562, 0.1036, 0.7535, 0.1022, 0.7543, 0.1067, 0.7762, 0.09569, 0.7719, 0.09948, 0.7789, 0.09812, 0.7879, 0.0936, 0.7631, 0.05757, 0.7673, 0.05801, 0.7694, 0.04482, 0.7638, 0.04426, 0.7471, 0.09338, 0.7425, 0.08933, 0.728, 0.08385, 0.7354, 0.09041, 0.7719, 0.09948, 0.769, 0.1037, 0.7724, 0.1028, 0.7789, 0.09812, 0.7673, 0.05801, 0.7713, 0.0589, 0.775, 0.04592, 0.7694, 0.04482, 0.7425, 0.08933, 0.7383, 0.08507, 0.7219, 0.07656, 0.728, 0.08385, 0.769, 0.1037, 0.7677, 0.1079, 0.7697, 0.1081, 0.7724, 0.1028, 0.7713, 0.0589, 0.7751, 0.06025, 0.7804, 0.04757, 0.775, 0.04592, 0.7383, 0.08507, 0.7365, 0.08042, 0.7189, 0.07076, 0.7219, 0.07656, 0.7751, 0.06025, 0.7783, 0.06201, 0.7856, 0.04973, 0.7804, 0.04757, 0.7365, 0.08042, 0.7366, 0.07579, 0.7193, 0.06499, 0.7189, 0.07076, 0.7783, 0.06201, 0.7813, 0.06419, 0.7905, 0.0524, 0.7856, 0.04973, 0.7366, 0.07579, 0.7375, 0.07153, 0.7221, 0.0598, 0.7193, 0.06499, 0.7813, 0.06419, 0.7842, 0.06685, 0.795, 0.05554, 0.7905, 0.0524, 0.7375, 0.07153, 0.7388, 0.06781, 0.7267, 0.05556, 0.7221, 0.0598, 0.7842, 0.06685, 0.7865, 0.07017, 0.7997, 0.05923, 0.795, 0.05554, 0.7388, 0.06781, 0.7413, 0.06474, 0.7317, 0.05236, 0.7267, 0.05556, 0.7865, 0.07017, 0.7874, 0.07405, 0.8038, 0.06388, 0.7997, 0.05923, 0.7413, 0.06474, 0.7444, 0.06237, 0.7365, 0.04969, 0.7317, 0.05236, 0.7874, 0.07405, 0.788, 0.0785, 0.806, 0.06927, 0.8038, 0.06388, 0.7444, 0.06237, 0.7476, 0.0605, 0.7416, 0.04756, 0.7365, 0.04969, 0.788, 0.0785, 0.7877, 0.08326, 0.806, 0.07512, 0.806, 0.06927, 0.7476, 0.0605, 0.751, 0.05906, 0.747, 0.04592, 0.7416, 0.04756, 0.7877, 0.08326, 0.7855, 0.0879, 0.8025, 0.0808, 0.806, 0.07512, 0.751, 0.05906, 0.7549, 0.0581, 0.7525, 0.04482, 0.747, 0.04592, 0.7543, 0.1067, 0.7535, 0.1022, 0.7501, 0.1009, 0.7522, 0.1066, 0.7855, 0.0879, 0.7811, 0.09202, 0.796, 0.08787, 0.8025, 0.0808, 0.7549, 0.0581, 0.759, 0.0576, 0.7581, 0.04426, 0.7525, 0.04482, 0.7535, 0.1022, 0.751, 0.09764, 0.7442, 0.09548, 0.7501, 0.1009, 0.7811, 0.09202, 0.7762, 0.09569, 0.7879, 0.0936, 0.796, 0.08787, 0.759, 0.0576, 0.7631, 0.05757, 0.7638, 0.04426, 0.7581, 0.04426, 0.751, 0.09764, 0.7471, 0.09338, 0.7354, 0.09041, 0.7442, 0.09548, 0.7724, 0.1028, 0.7697, 0.1081, 0.7733, 0.1084, 0.7804, 0.1019, 0.775, 0.04592, 0.7804, 0.04757, 0.7877, 0.02709, 0.7803, 0.02483, 0.7219, 0.07656, 0.7189, 0.07076, 0.701, 0.05526, 0.7009, 0.06311, 0.7804, 0.04757, 0.7856, 0.04973, 0.7949, 0.03008, 0.7877, 0.02709, 0.7189, 0.07076, 0.7193, 0.06499, 0.7027, 0.04837, 0.701, 0.05526, 0.7856, 0.04973, 0.7905, 0.0524, 0.8018, 0.03375, 0.7949, 0.03008, 0.7193, 0.06499, 0.7221, 0.0598, 0.7082, 0.04264, 0.7027, 0.04837, 0.7905, 0.0524, 0.795, 0.05554, 0.8083, 0.03808, 0.8018, 0.03375, 0.7221, 0.0598, 0.7267, 0.05556, 0.7144, 0.03774, 0.7082, 0.04264, 0.795, 0.05554, 0.7997, 0.05923, 0.8143, 0.04302, 0.8083, 0.03808, 0.7267, 0.05556, 0.7317, 0.05236, 0.7208, 0.0337, 0.7144, 0.03774, 0.7997, 0.05923, 0.8038, 0.06388, 0.8198, 0.04853, 0.8143, 0.04302, 0.7317, 0.05236, 0.7365, 0.04969, 0.7274, 0.03027, 0.7208, 0.0337, 0.8038, 0.06388, 0.806, 0.06927, 0.8244, 0.05459, 0.8198, 0.04853, 0.7365, 0.04969, 0.7416, 0.04756, 0.7344, 0.02735, 0.7274, 0.03027, 0.806, 0.06927, 0.806, 0.07512, 0.8253, 0.06147, 0.8244, 0.05459, 0.7416, 0.04756, 0.747, 0.04592, 0.7417, 0.02499, 0.7344, 0.02735, 0.806, 0.07512, 0.8025, 0.0808, 0.8246, 0.06921, 0.8253, 0.06147, 0.747, 0.04592, 0.7525, 0.04482, 0.7493, 0.02335, 0.7417, 0.02499, 0.7522, 0.1066, 0.7501, 0.1009, 0.7423, 0.09912, 0.7486, 0.1065, 0.8025, 0.0808, 0.796, 0.08787, 0.8249, 0.07739, 0.8246, 0.06921, 0.7525, 0.04482, 0.7581, 0.04426, 0.7571, 0.02255, 0.7493, 0.02335, 0.7501, 0.1009, 0.7442, 0.09548, 0.7265, 0.09171, 0.7423, 0.09912, 0.796, 0.08787, 0.7879, 0.0936, 0.8143, 0.08658, 0.8249, 0.07739, 0.7581, 0.04426, 0.7638, 0.04426, 0.7649, 0.02255, 0.7571, 0.02255, 0.7442, 0.09548, 0.7354, 0.09041, 0.7095, 0.08128, 0.7265, 0.09171, 0.7879, 0.0936, 0.7789, 0.09812, 0.7968, 0.09613, 0.8143, 0.08658, 0.7638, 0.04426, 0.7694, 0.04482, 0.7726, 0.02331, 0.7649, 0.02255, 0.7354, 0.09041, 0.728, 0.08385, 0.6998, 0.07123, 0.7095, 0.08128, 0.7789, 0.09812, 0.7724, 0.1028, 0.7804, 0.1019, 0.7968, 0.09613, 0.7694, 0.04482, 0.775, 0.04592, 0.7803, 0.02483, 0.7726, 0.02331, 0.728, 0.08385, 0.7219, 0.07656, 0.7009, 0.06311, 0.6998, 0.07123, 0.6181, 0.5554, 0.6219, 0.548, 0.6274, 0.5415, 0.6346, 0.536, 0.6437, 0.5314, 0.6543, 0.5277, 0.6666, 0.525, 0.6783, 0.5263, 0.6894, 0.5313, 0.7006, 0.5386, 0.7122, 0.548, 0.724, 0.5589, 0.7362, 0.571, 0.7485, 0.5837, 0.761, 0.5963, 0.7735, 0.6084, 0.7863, 0.6196, 0.7994, 0.6297, 0.7842, 0.6507, 0.769, 0.6717, 0.7544, 0.6631, 0.7387, 0.6554, 0.7222, 0.6486, 0.7054, 0.6425, 0.6887, 0.6368, 0.6726, 0.6314, 0.6577, 0.6258, 0.6445, 0.6198, 0.6332, 0.6132, 0.6241, 0.6057, 0.6183, 0.5962, 0.616, 0.5845, 0.6151, 0.5738, 0.6158, 0.564, 0.7122, 0.548, 0.7012, 0.4873, 0.7176, 0.5025, 0.724, 0.5589, 0.616, 0.5845, 0.5417, 0.5775, 0.5427, 0.5587, 0.6151, 0.5738, 0.724, 0.5589, 0.7176, 0.5025, 0.7316, 0.5216, 0.7362, 0.571, 0.6151, 0.5738, 0.5427, 0.5587, 0.5462, 0.5409, 0.6158, 0.564, 0.769, 0.6717, 0.7643, 0.6806, 0.7433, 0.6699, 0.7544, 0.6631, 0.7362, 0.571, 0.7316, 0.5216, 0.7438, 0.5441, 0.7485, 0.5837, 0.6158, 0.564, 0.5462, 0.5409, 0.5517, 0.5248, 0.6181, 0.5554, 0.7544, 0.6631, 0.7433, 0.6699, 0.7189, 0.6619, 0.7387, 0.6554, 0.7485, 0.5837, 0.7438, 0.5441, 0.7583, 0.5668, 0.761, 0.5963, 0.6181, 0.5554, 0.5517, 0.5248, 0.5593, 0.5102, 0.6219, 0.548, 0.7387, 0.6554, 0.7189, 0.6619, 0.693, 0.657, 0.7222, 0.6486, 0.761, 0.5963, 0.7583, 0.5668, 0.7735, 0.588, 0.7735, 0.6084, 0.6219, 0.548, 0.5593, 0.5102, 0.5692, 0.4971, 0.6274, 0.5415, 0.7222, 0.6486, 0.693, 0.657, 0.6663, 0.6544, 0.7054, 0.6425, 0.7735, 0.6084, 0.7735, 0.588, 0.7896, 0.6066, 0.7863, 0.6196, 0.6274, 0.5415, 0.5692, 0.4971, 0.5815, 0.4853, 0.6346, 0.536, 0.7054, 0.6425, 0.6663, 0.6544, 0.6408, 0.6534, 0.6887, 0.6368, 0.7863, 0.6196, 0.7896, 0.6066, 0.8067, 0.6216, 0.7994, 0.6297, 0.6346, 0.536, 0.5815, 0.4853, 0.5964, 0.4744, 0.6437, 0.5314, 0.6887, 0.6368, 0.6408, 0.6534, 0.6177, 0.6494, 0.6726, 0.6314, 0.6437, 0.5314, 0.5964, 0.4744, 0.6133, 0.4653, 0.6543, 0.5277, 0.6726, 0.6314, 0.6177, 0.6494, 0.5974, 0.6423, 0.6577, 0.6258, 0.6543, 0.5277, 0.6133, 0.4653, 0.6299, 0.462, 0.6666, 0.525, 0.6577, 0.6258, 0.5974, 0.6423, 0.5797, 0.6332, 0.6445, 0.6198, 0.6666, 0.525, 0.6299, 0.462, 0.6476, 0.4625, 0.6783, 0.5263, 0.6445, 0.6198, 0.5797, 0.6332, 0.5649, 0.6217, 0.6332, 0.6132, 0.6783, 0.5263, 0.6476, 0.4625, 0.6658, 0.467, 0.6894, 0.5313, 0.6332, 0.6132, 0.5649, 0.6217, 0.5535, 0.6083, 0.6241, 0.6057, 0.6894, 0.5313, 0.6658, 0.467, 0.6838, 0.4753, 0.7006, 0.5386, 0.6241, 0.6057, 0.5535, 0.6083, 0.5456, 0.5934, 0.6183, 0.5962, 0.7006, 0.5386, 0.6838, 0.4753, 0.7012, 0.4873, 0.7122, 0.548, 0.6183, 0.5962, 0.5456, 0.5934, 0.5417, 0.5775, 0.616, 0.5845, 0.7316, 0.5216, 0.7519, 0.4141, 0.764, 0.4595, 0.7438, 0.5441, 0.5462, 0.5409, 0.4345, 0.5069, 0.4468, 0.4773, 0.5517, 0.5248, 0.7433, 0.6699, 0.7241, 0.6827, 0.6845, 0.6821, 0.7189, 0.6619, 0.7438, 0.5441, 0.764, 0.4595, 0.7707, 0.5064, 0.7583, 0.5668, 0.5517, 0.5248, 0.4468, 0.4773, 0.4623, 0.4494, 0.5593, 0.5102, 0.7189, 0.6619, 0.6845, 0.6821, 0.642, 0.6927, 0.693, 0.657, 0.7583, 0.5668, 0.7707, 0.5064, 0.7794, 0.5489, 0.7735, 0.588, 0.5593, 0.5102, 0.4623, 0.4494, 0.4809, 0.4233, 0.5692, 0.4971, 0.693, 0.657, 0.642, 0.6927, 0.5977, 0.7089, 0.6663, 0.6544, 0.7735, 0.588, 0.7794, 0.5489, 0.7961, 0.5842, 0.7896, 0.6066, 0.5692, 0.4971, 0.4809, 0.4233, 0.5023, 0.3994, 0.5815, 0.4853, 0.6663, 0.6544, 0.5977, 0.7089, 0.5533, 0.7207, 0.6408, 0.6534, 0.7896, 0.6066, 0.7961, 0.5842, 0.8176, 0.6092, 0.8067, 0.6216, 0.5815, 0.4853, 0.5023, 0.3994, 0.5258, 0.379, 0.5964, 0.4744, 0.6408, 0.6534, 0.5533, 0.7207, 0.5152, 0.715, 0.6177, 0.6494, 0.5964, 0.4744, 0.5258, 0.379, 0.5499, 0.364, 0.6133, 0.4653, 0.6177, 0.6494, 0.5152, 0.715, 0.4843, 0.697, 0.5974, 0.6423, 0.6133, 0.4653, 0.5499, 0.364, 0.5759, 0.3522, 0.6299, 0.462, 0.5974, 0.6423, 0.4843, 0.697, 0.459, 0.6748, 0.5797, 0.6332, 0.6299, 0.462, 0.5759, 0.3522, 0.6048, 0.3429, 0.6476, 0.4625, 0.5797, 0.6332, 0.459, 0.6748, 0.4387, 0.6522, 0.5649, 0.6217, 0.6476, 0.4625, 0.6048, 0.3429, 0.6358, 0.3402, 0.6658, 0.467, 0.5649, 0.6217, 0.4387, 0.6522, 0.4278, 0.6234, 0.5535, 0.6083, 0.6658, 0.467, 0.6358, 0.3402, 0.6657, 0.3485, 0.6838, 0.4753, 0.5535, 0.6083, 0.4278, 0.6234, 0.4237, 0.5935, 0.5456, 0.5934, 0.6838, 0.4753, 0.6657, 0.3485, 0.6979, 0.3616, 0.7012, 0.4873, 0.5456, 0.5934, 0.4237, 0.5935, 0.4231, 0.565, 0.5417, 0.5775, 0.7012, 0.4873, 0.6979, 0.3616, 0.7291, 0.3818, 0.7176, 0.5025, 0.5417, 0.5775, 0.4231, 0.565, 0.4262, 0.5369, 0.5427, 0.5587, 0.7176, 0.5025, 0.7291, 0.3818, 0.7519, 0.4141, 0.7316, 0.5216, 0.5427, 0.5587, 0.4262, 0.5369, 0.4345, 0.5069, 0.5462, 0.5409, 0.7643, 0.6806, 0.7569, 0.6944, 0.7241, 0.6827, 0.7433, 0.6699, 0.7707, 0.5064, 0.8004, 0.4196, 0.8008, 0.4975, 0.7794, 0.5489, 0.4623, 0.4494, 0.3753, 0.3944, 0.4004, 0.3587, 0.4809, 0.4233, 0.642, 0.6927, 0.5781, 0.7607, 0.5056, 0.7859, 0.5977, 0.7089, 0.7794, 0.5489, 0.8008, 0.4975, 0.8069, 0.5583, 0.7961, 0.5842, 0.4809, 0.4233, 0.4004, 0.3587, 0.4289, 0.3255, 0.5023, 0.3994, 0.5977, 0.7089, 0.5056, 0.7859, 0.4337, 0.7988, 0.5533, 0.7207, 0.7961, 0.5842, 0.8069, 0.5583, 0.8282, 0.5966, 0.8176, 0.6092, 0.5023, 0.3994, 0.4289, 0.3255, 0.4605, 0.2953, 0.5258, 0.379, 0.5533, 0.7207, 0.4337, 0.7988, 0.3829, 0.7975, 0.5152, 0.715, 0.5258, 0.379, 0.4605, 0.2953, 0.4949, 0.2683, 0.5499, 0.364, 0.5152, 0.715, 0.3829, 0.7975, 0.3459, 0.7724, 0.4843, 0.697, 0.5499, 0.364, 0.4949, 0.2683, 0.5314, 0.2455, 0.5759, 0.3522, 0.4843, 0.697, 0.3459, 0.7724, 0.3216, 0.7338, 0.459, 0.6748, 0.5759, 0.3522, 0.5314, 0.2455, 0.5696, 0.2272, 0.6048, 0.3429, 0.459, 0.6748, 0.3216, 0.7338, 0.3102, 0.6873, 0.4387, 0.6522, 0.6048, 0.3429, 0.5696, 0.2272, 0.6124, 0.2093, 0.6358, 0.3402, 0.4387, 0.6522, 0.3102, 0.6873, 0.3079, 0.6409, 0.4278, 0.6234, 0.6358, 0.3402, 0.6124, 0.2093, 0.6591, 0.1997, 0.6657, 0.3485, 0.4278, 0.6234, 0.3079, 0.6409, 0.308, 0.5989, 0.4237, 0.5935, 0.6657, 0.3485, 0.6591, 0.1997, 0.704, 0.2051, 0.6979, 0.3616, 0.4237, 0.5935, 0.308, 0.5989, 0.313, 0.5565, 0.4231, 0.565, 0.6979, 0.3616, 0.704, 0.2051, 0.7434, 0.2276, 0.7291, 0.3818, 0.4231, 0.565, 0.313, 0.5565, 0.3225, 0.5141, 0.4262, 0.5369, 0.7291, 0.3818, 0.7434, 0.2276, 0.7686, 0.2729, 0.7519, 0.4141, 0.4262, 0.5369, 0.3225, 0.5141, 0.3361, 0.4725, 0.4345, 0.5069, 0.7569, 0.6944, 0.7494, 0.7084, 0.7032, 0.7004, 0.7241, 0.6827, 0.7519, 0.4141, 0.7686, 0.2729, 0.7926, 0.3433, 0.764, 0.4595, 0.4345, 0.5069, 0.3361, 0.4725, 0.3538, 0.4325, 0.4468, 0.4773, 0.7241, 0.6827, 0.7032, 0.7004, 0.6454, 0.7211, 0.6845, 0.6821, 0.764, 0.4595, 0.7926, 0.3433, 0.8004, 0.4196, 0.7707, 0.5064, 0.4468, 0.4773, 0.3538, 0.4325, 0.3753, 0.3944, 0.4623, 0.4494, 0.6845, 0.6821, 0.6454, 0.7211, 0.5781, 0.7607, 0.642, 0.6927, 0.8069, 0.5583, 0.8319, 0.5022, 0.8449, 0.5741, 0.8282, 0.5966, 0.4289, 0.3255, 0.307, 0.2098, 0.3505, 0.1683, 0.4605, 0.2953, 0.4337, 0.7988, 0.2633, 0.8894, 0.2109, 0.8586, 0.3829, 0.7975, 0.4605, 0.2953, 0.3505, 0.1683, 0.3979, 0.1311, 0.4949, 0.2683, 0.3829, 0.7975, 0.2109, 0.8586, 0.1709, 0.8209, 0.3459, 0.7724, 0.4949, 0.2683, 0.3979, 0.1311, 0.4487, 0.09883, 0.5314, 0.2455, 0.3459, 0.7724, 0.1709, 0.8209, 0.1529, 0.762, 0.3216, 0.7338, 0.5314, 0.2455, 0.4487, 0.09883, 0.5024, 0.07166, 0.5696, 0.2272, 0.3216, 0.7338, 0.1529, 0.762, 0.1427, 0.6988, 0.3102, 0.6873, 0.5696, 0.2272, 0.5024, 0.07166, 0.5586, 0.0499, 0.6124, 0.2093, 0.3102, 0.6873, 0.1427, 0.6988, 0.1398, 0.64, 0.3079, 0.6409, 0.6124, 0.2093, 0.5586, 0.0499, 0.6166, 0.03374, 0.6591, 0.1997, 0.3079, 0.6409, 0.1398, 0.64, 0.1428, 0.5853, 0.308, 0.5989, 0.6591, 0.1997, 0.6166, 0.03374, 0.6748, 0.02574, 0.704, 0.2051, 0.308, 0.5989, 0.1428, 0.5853, 0.1496, 0.528, 0.313, 0.5565, 0.704, 0.2051, 0.6748, 0.02574, 0.7244, 0.0461, 0.7434, 0.2276, 0.313, 0.5565, 0.1496, 0.528, 0.1616, 0.47, 0.3225, 0.5141, 0.7434, 0.2276, 0.7244, 0.0461, 0.7738, 0.08025, 0.7686, 0.2729, 0.3225, 0.5141, 0.1616, 0.47, 0.1795, 0.4125, 0.3361, 0.4725, 0.7494, 0.7084, 0.7359, 0.7327, 0.6629, 0.7473, 0.7032, 0.7004, 0.7686, 0.2729, 0.7738, 0.08025, 0.8301, 0.1091, 0.7926, 0.3433, 0.3361, 0.4725, 0.1795, 0.4125, 0.2035, 0.3572, 0.3538, 0.4325, 0.7032, 0.7004, 0.6629, 0.7473, 0.553, 0.8256, 0.6454, 0.7211, 0.7926, 0.3433, 0.8301, 0.1091, 0.852, 0.2153, 0.8004, 0.4196, 0.3538, 0.4325, 0.2035, 0.3572, 0.2331, 0.3048, 0.3753, 0.3944, 0.6454, 0.7211, 0.553, 0.8256, 0.4182, 0.9005, 0.5781, 0.7607, 0.8004, 0.4196, 0.852, 0.2153, 0.8552, 0.3694, 0.8008, 0.4975, 0.3753, 0.3944, 0.2331, 0.3048, 0.2677, 0.2555, 0.4004, 0.3587, 0.5781, 0.7607, 0.4182, 0.9005, 0.3136, 0.9278, 0.5056, 0.7859, 0.8008, 0.4975, 0.8552, 0.3694, 0.8319, 0.5022, 0.8069, 0.5583, 0.4004, 0.3587, 0.2677, 0.2555, 0.307, 0.2098, 0.4289, 0.3255, 0.5056, 0.7859, 0.3136, 0.9278, 0.2633, 0.8894, 0.4337, 0.7988, 0.1279, 0.7679, 0.1174, 0.7022, 0.1427, 0.6988, 0.1529, 0.762, 0.756, 0.6963, 0.7482, 0.711, 0.7494, 0.7084, 0.7569, 0.6944, 0.492, 0.04815, 0.5505, 0.02547, 0.5586, 0.0499, 0.5024, 0.07166, 0.1174, 0.7022, 0.1156, 0.6419, 0.1398, 0.64, 0.1427, 0.6988, 0.5505, 0.02547, 0.6109, 0.008634, 0.6166, 0.03374, 0.5586, 0.0499, 0.1156, 0.6419, 0.1187, 0.5848, 0.1428, 0.5853, 0.1398, 0.64, 0.6109, 0.008634, 0.6727, -0.002166, 0.6748, 0.02574, 0.6166, 0.03374, 0.8189, 0.6073, 0.8076, 0.6203, 0.8067, 0.6216, 0.8176, 0.6092, 0.1187, 0.5848, 0.1245, 0.5241, 0.1496, 0.528, 0.1428, 0.5853, 0.6727, -0.002166, 0.7279, 0.008464, 0.7244, 0.0461, 0.6748, 0.02574, 0.1245, 0.5241, 0.1368, 0.4633, 0.1616, 0.47, 0.1496, 0.528, 0.7279, 0.008464, 0.768, 0.06179, 0.7738, 0.08025, 0.7244, 0.0461, 0.1368, 0.4633, 0.1554, 0.4033, 0.1795, 0.4125, 0.1616, 0.47, 0.7846, 0.6507, 0.769, 0.6726, 0.769, 0.6717, 0.7842, 0.6507, 0.7339, 0.7365, 0.656, 0.7562, 0.6629, 0.7473, 0.7359, 0.7327, 0.768, 0.06179, 0.8234, 0.09668, 0.8301, 0.1091, 0.7738, 0.08025, 0.7482, 0.711, 0.7339, 0.7365, 0.7359, 0.7327, 0.7494, 0.7084, 0.1554, 0.4033, 0.1805, 0.3457, 0.2035, 0.3572, 0.1795, 0.4125, 0.8004, 0.6288, 0.7846, 0.6507, 0.7842, 0.6507, 0.7994, 0.6297, 0.656, 0.7562, 0.5348, 0.8413, 0.553, 0.8256, 0.6629, 0.7473, 0.7636, 0.6818, 0.756, 0.6963, 0.7569, 0.6944, 0.7643, 0.6806, 0.8234, 0.09668, 0.8601, 0.1812, 0.852, 0.2153, 0.8301, 0.1091, 0.1805, 0.3457, 0.2114, 0.2911, 0.2331, 0.3048, 0.2035, 0.3572, 0.5348, 0.8413, 0.3915, 0.9234, 0.4182, 0.9005, 0.553, 0.8256, 0.8601, 0.1812, 0.8584, 0.3462, 0.8552, 0.3694, 0.852, 0.2153, 0.2114, 0.2911, 0.2474, 0.2397, 0.2677, 0.2555, 0.2331, 0.3048, 0.8299, 0.5942, 0.8189, 0.6073, 0.8176, 0.6092, 0.8282, 0.5966, 0.3915, 0.9234, 0.2995, 0.9271, 0.3136, 0.9278, 0.4182, 0.9005, 0.8584, 0.3462, 0.8344, 0.4921, 0.8319, 0.5022, 0.8552, 0.3694, 0.2474, 0.2397, 0.2883, 0.1921, 0.307, 0.2098, 0.2677, 0.2555, 0.769, 0.6726, 0.7636, 0.6818, 0.7643, 0.6806, 0.769, 0.6717, 0.2995, 0.9271, 0.2441, 0.892, 0.2633, 0.8894, 0.3136, 0.9278, 0.8344, 0.4921, 0.847, 0.5706, 0.8449, 0.5741, 0.8319, 0.5022, 0.8076, 0.6203, 0.8004, 0.6288, 0.7994, 0.6297, 0.8067, 0.6216, 0.2883, 0.1921, 0.3337, 0.1488, 0.3505, 0.1683, 0.307, 0.2098, 0.2441, 0.892, 0.1785, 0.8781, 0.2109, 0.8586, 0.2633, 0.8894, 0.3337, 0.1488, 0.383, 0.1101, 0.3979, 0.1311, 0.3505, 0.1683, 0.1785, 0.8781, 0.1448, 0.8313, 0.1709, 0.8209, 0.2109, 0.8586, 0.847, 0.5706, 0.8299, 0.5942, 0.8282, 0.5966, 0.8449, 0.5741, 0.383, 0.1101, 0.436, 0.07645, 0.4487, 0.09883, 0.3979, 0.1311, 0.1448, 0.8313, 0.1279, 0.7679, 0.1529, 0.762, 0.1709, 0.8209, 0.436, 0.07645, 0.492, 0.04815, 0.5024, 0.07166, 0.4487, 0.09883, 0.4487, 0.09883, 0.5024, 0.07166, 0.492, 0.04815, 0.436, 0.07645, 0.436, 0.07645, 0.492, 0.04815, 0.492, 0.04815, 0.436, 0.07645, 0.171, 0.8211, 0.1531, 0.7627, 0.1279, 0.7679, 0.1448, 0.8312, 0.1448, 0.8312, 0.1279, 0.7679, 0.1279, 0.7679, 0.1448, 0.8313, 0.3979, 0.1311, 0.4487, 0.09883, 0.436, 0.07645, 0.383, 0.1101, 0.383, 0.1101, 0.436, 0.07645, 0.436, 0.07645, 0.383, 0.1101, 0.8431, 0.5742, 0.8276, 0.5971, 0.8296, 0.5944, 0.8463, 0.5707, 0.8463, 0.5707, 0.8296, 0.5944, 0.8299, 0.5942, 0.847, 0.5706, 0.211, 0.8587, 0.171, 0.8211, 0.1448, 0.8312, 0.1785, 0.8782, 0.1785, 0.8782, 0.1448, 0.8312, 0.1448, 0.8313, 0.1785, 0.8781, 0.3505, 0.1683, 0.3979, 0.1311, 0.383, 0.1101, 0.3337, 0.1488, 0.3337, 0.1488, 0.383, 0.1101, 0.383, 0.1101, 0.3337, 0.1488, 0.2633, 0.8894, 0.211, 0.8587, 0.1785, 0.8782, 0.2441, 0.892, 0.2441, 0.892, 0.1785, 0.8782, 0.1785, 0.8781, 0.2441, 0.892, 0.307, 0.2098, 0.3505, 0.1683, 0.3337, 0.1488, 0.2883, 0.1921, 0.2883, 0.1921, 0.3337, 0.1488, 0.3337, 0.1488, 0.2883, 0.1921, 0.8083, 0.6227, 0.8016, 0.6306, 0.8015, 0.6292, 0.8081, 0.6205, 0.8081, 0.6205, 0.8015, 0.6292, 0.8004, 0.6288, 0.8076, 0.6203, 0.8263, 0.502, 0.8431, 0.5742, 0.8463, 0.5707, 0.8327, 0.492, 0.8327, 0.492, 0.8463, 0.5707, 0.847, 0.5706, 0.8344, 0.4921, 0.3136, 0.9278, 0.2633, 0.8894, 0.2441, 0.892, 0.2995, 0.9271, 0.2995, 0.9271, 0.2441, 0.892, 0.2441, 0.892, 0.2995, 0.9271, 0.7722, 0.6729, 0.7672, 0.682, 0.7646, 0.6822, 0.7704, 0.6731, 0.7704, 0.6731, 0.7646, 0.6822, 0.7636, 0.6818, 0.769, 0.6726, 0.2677, 0.2555, 0.307, 0.2098, 0.2883, 0.1921, 0.2474, 0.2397, 0.2474, 0.2397, 0.2883, 0.1921, 0.2883, 0.1921, 0.2474, 0.2397, 0.8496, 0.3692, 0.8263, 0.502, 0.8327, 0.492, 0.8572, 0.3461, 0.8572, 0.3461, 0.8327, 0.492, 0.8344, 0.4921, 0.8584, 0.3462, 0.4182, 0.9005, 0.3136, 0.9278, 0.2995, 0.9271, 0.3915, 0.9234, 0.3915, 0.9234, 0.2995, 0.9271, 0.2995, 0.9271, 0.3915, 0.9234, 0.8276, 0.5971, 0.818, 0.61, 0.819, 0.6076, 0.8296, 0.5944, 0.8296, 0.5944, 0.819, 0.6076, 0.8189, 0.6073, 0.8299, 0.5942, 0.2331, 0.3048, 0.2677, 0.2555, 0.2474, 0.2397, 0.2114, 0.2911, 0.2114, 0.2911, 0.2474, 0.2397, 0.2474, 0.2397, 0.2114, 0.2911, 0.8517, 0.2153, 0.8496, 0.3692, 0.8572, 0.3461, 0.8601, 0.1812, 0.8601, 0.1812, 0.8572, 0.3461, 0.8584, 0.3462, 0.8601, 0.1812, 0.553, 0.8256, 0.4182, 0.9005, 0.3915, 0.9234, 0.5348, 0.8413, 0.5348, 0.8413, 0.3915, 0.9234, 0.3915, 0.9234, 0.5348, 0.8413, 0.2035, 0.3572, 0.2331, 0.3048, 0.2114, 0.2911, 0.1805, 0.3457, 0.1805, 0.3457, 0.2114, 0.2911, 0.2114, 0.2911, 0.1805, 0.3457, 0.8301, 0.1091, 0.8517, 0.2153, 0.8601, 0.1812, 0.8234, 0.09668, 0.8234, 0.09668, 0.8601, 0.1812, 0.8601, 0.1812, 0.8234, 0.09668, 0.7672, 0.682, 0.759, 0.6955, 0.7567, 0.6966, 0.7646, 0.6822, 0.7646, 0.6822, 0.7567, 0.6966, 0.756, 0.6963, 0.7636, 0.6818, 0.6629, 0.7474, 0.553, 0.8256, 0.5348, 0.8413, 0.656, 0.7562, 0.656, 0.7562, 0.5348, 0.8413, 0.5348, 0.8413, 0.656, 0.7562, 0.8016, 0.6306, 0.7869, 0.6518, 0.7859, 0.6511, 0.8015, 0.6292, 0.8015, 0.6292, 0.7859, 0.6511, 0.7846, 0.6507, 0.8004, 0.6288, 0.1795, 0.4125, 0.2035, 0.3572, 0.1805, 0.3457, 0.1554, 0.4033, 0.1554, 0.4033, 0.1805, 0.3457, 0.1805, 0.3457, 0.1554, 0.4033, 0.751, 0.7092, 0.7363, 0.7331, 0.7341, 0.7366, 0.7487, 0.7113, 0.7487, 0.7113, 0.7341, 0.7366, 0.7339, 0.7365, 0.7482, 0.711, 0.7738, 0.08025, 0.8301, 0.1091, 0.8234, 0.09668, 0.768, 0.06179, 0.768, 0.06179, 0.8234, 0.09668, 0.8234, 0.09668, 0.768, 0.06179, 0.7363, 0.7331, 0.6629, 0.7474, 0.656, 0.7562, 0.7341, 0.7366, 0.7341, 0.7366, 0.656, 0.7562, 0.656, 0.7562, 0.7339, 0.7365, 0.7869, 0.6518, 0.7722, 0.6729, 0.7704, 0.6731, 0.7859, 0.6511, 0.7859, 0.6511, 0.7704, 0.6731, 0.769, 0.6726, 0.7846, 0.6507, 0.1616, 0.4701, 0.1795, 0.4125, 0.1554, 0.4033, 0.1368, 0.4633, 0.1368, 0.4633, 0.1554, 0.4033, 0.1554, 0.4033, 0.1368, 0.4633, 0.7244, 0.0461, 0.7738, 0.08025, 0.768, 0.06179, 0.7279, 0.008464, 0.7279, 0.008464, 0.768, 0.06179, 0.768, 0.06179, 0.7279, 0.008464, 0.1497, 0.5283, 0.1616, 0.4701, 0.1368, 0.4633, 0.1246, 0.5241, 0.1246, 0.5241, 0.1368, 0.4633, 0.1368, 0.4633, 0.1245, 0.5241, 0.6748, 0.02574, 0.7244, 0.0461, 0.7279, 0.008464, 0.6727, -0.002166, 0.6727, -0.002166, 0.7279, 0.008464, 0.7279, 0.008464, 0.6727, -0.002166, 0.143, 0.5861, 0.1497, 0.5283, 0.1246, 0.5241, 0.1187, 0.5848, 0.1187, 0.5848, 0.1246, 0.5241, 0.1245, 0.5241, 0.1187, 0.5848, 0.818, 0.61, 0.8083, 0.6227, 0.8081, 0.6205, 0.819, 0.6076, 0.819, 0.6076, 0.8081, 0.6205, 0.8076, 0.6203, 0.8189, 0.6073, 0.6166, 0.03374, 0.6748, 0.02574, 0.6727, -0.002166, 0.6109, 0.008634, 0.6109, 0.008634, 0.6727, -0.002166, 0.6727, -0.002166, 0.6109, 0.008634, 0.1409, 0.6438, 0.143, 0.5861, 0.1187, 0.5848, 0.116, 0.6433, 0.116, 0.6433, 0.1187, 0.5848, 0.1187, 0.5848, 0.1156, 0.6419, 0.5586, 0.0499, 0.6166, 0.03374, 0.6109, 0.008634, 0.5505, 0.02547, 0.5505, 0.02547, 0.6109, 0.008634, 0.6109, 0.008634, 0.5505, 0.02547, 0.1438, 0.7022, 0.1409, 0.6438, 0.116, 0.6433, 0.1178, 0.7036, 0.1178, 0.7036, 0.116, 0.6433, 0.1156, 0.6419, 0.1174, 0.7022, 0.5024, 0.07166, 0.5586, 0.0499, 0.5505, 0.02547, 0.492, 0.04815, 0.492, 0.04815, 0.5505, 0.02547, 0.5505, 0.02547, 0.492, 0.04815, 0.759, 0.6955, 0.751, 0.7092, 0.7487, 0.7113, 0.7567, 0.6966, 0.7567, 0.6966, 0.7487, 0.7113, 0.7482, 0.711, 0.756, 0.6963, 0.1531, 0.7627, 0.1438, 0.7022, 0.1178, 0.7036, 0.1279, 0.7679, 0.1279, 0.7679, 0.1178, 0.7036, 0.1174, 0.7022, 0.1279, 0.7679])
me_circle.materials.append(mat_mushroom)
me_circle.use_remesh_preserve_volume = False
me_circle.use_remesh_preserve_attributes = False
me_circle.use_mirror_vertex_groups = False
me_circle.update()

# ---- objects
ob_mushroom_chickenofthewoods_01 = bpy.data.objects.new('Mushroom_ChickenOfTheWoods_01', me_circle)

# ---- transforms, parenting, visibility, modifiers, constraints
ob_mushroom_chickenofthewoods_01.location = (0.0, 0.0, 0.0)
ob_mushroom_chickenofthewoods_01.lineart.crease_threshold = 0.0

# ---- collection membership
col_collection_1.objects.link(ob_mushroom_chickenofthewoods_01)

# ---- scene / render settings (as saved in the file)
scene.frame_start = 1; scene.frame_end = 250; scene.frame_set(1)
scene.render.engine = 'BLENDER_EEVEE_NEXT'
scene.render.resolution_percentage = 50
scene.render.dither_intensity = 0.0
scene.cycles.use_denoising = False
scene.cycles.samples = 128
scene.cycles.sampling_pattern = 'TABULATED_SOBOL'
scene.cycles.light_sampling_threshold = 0.0
scene.cycles.use_adaptive_sampling = False
scene.cycles.use_light_tree = False
scene.cycles.blur_glossy = 0.0
scene.cycles.sample_clamp_indirect = 0.0
scene.view_settings.view_transform = 'Standard'
bpy.context.view_layer.update()

# ---- added for rendering (the .blend has no active camera and no usable light): camera, sun
cam_auto = bpy.data.cameras.new('AutoCamera')
cam_auto.lens = 50.0
cam_auto.sensor_width = 36.0
cam_auto.clip_end = 1000.0
ob_auto_camera = bpy.data.objects.new('AutoCamera', cam_auto)
scene.collection.objects.link(ob_auto_camera)
ob_auto_camera.location = (0.61395, -0.576831, 0.402114)
ob_auto_camera.rotation_euler = (1.09748, -7.21219e-08, 0.694738)
scene.camera = ob_auto_camera
light_auto_sun = bpy.data.lights.new('AutoSun', 'SUN')
light_auto_sun.energy = 3.0
light_auto_sun.angle = 0.0523599
ob_auto_sun = bpy.data.objects.new('AutoSun', light_auto_sun)
scene.collection.objects.link(ob_auto_sun)
ob_auto_sun.rotation_euler = (0.872665, 0.174533, 0.523599)
bpy.context.view_layer.update()
